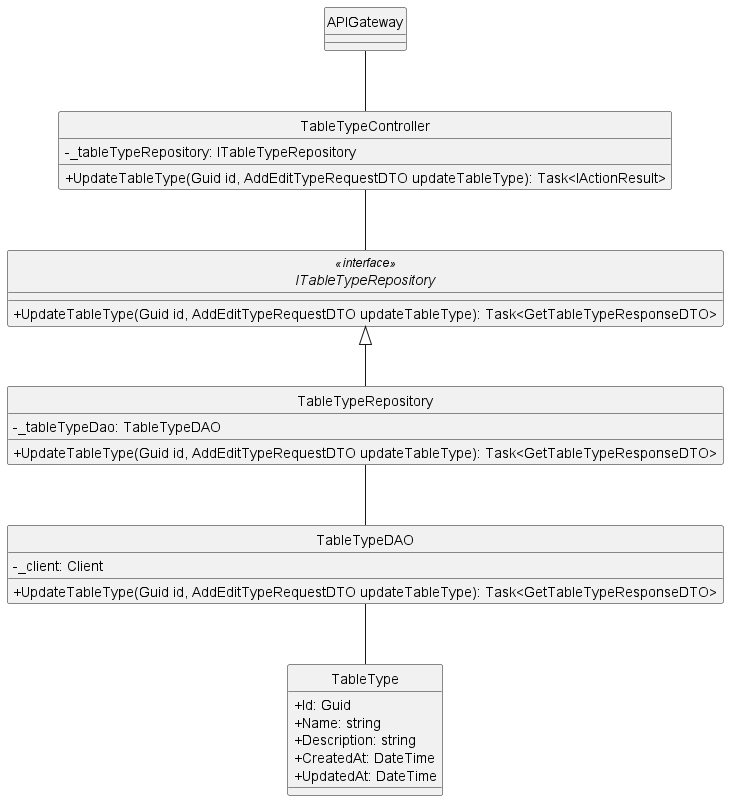

The diagram above was rendered by PlantUML. Its source (embedded in the PNG):
@startuml
hide circle
skinparam classAttributeIconSize 0

class APIGateway {
}

class TableTypeController {
    - _tableTypeRepository: ITableTypeRepository
    + UpdateTableType(Guid id, AddEditTypeRequestDTO updateTableType): Task<IActionResult>
}

interface ITableTypeRepository<<interface>>  {
    + UpdateTableType(Guid id, AddEditTypeRequestDTO updateTableType): Task<GetTableTypeResponseDTO>
}

class TableTypeRepository {
    - _tableTypeDao: TableTypeDAO
    + UpdateTableType(Guid id, AddEditTypeRequestDTO updateTableType): Task<GetTableTypeResponseDTO>
}

class TableTypeDAO {
    - _client: Client
    + UpdateTableType(Guid id, AddEditTypeRequestDTO updateTableType): Task<GetTableTypeResponseDTO>
}

class TableType {
    + Id: Guid
    + Name: string
    + Description: string
    + CreatedAt: DateTime
    + UpdatedAt: DateTime
}

APIGateway -- TableTypeController
TableTypeController -- ITableTypeRepository
ITableTypeRepository <|-- TableTypeRepository
TableTypeRepository -- TableTypeDAO

TableTypeDAO -- TableType
@enduml